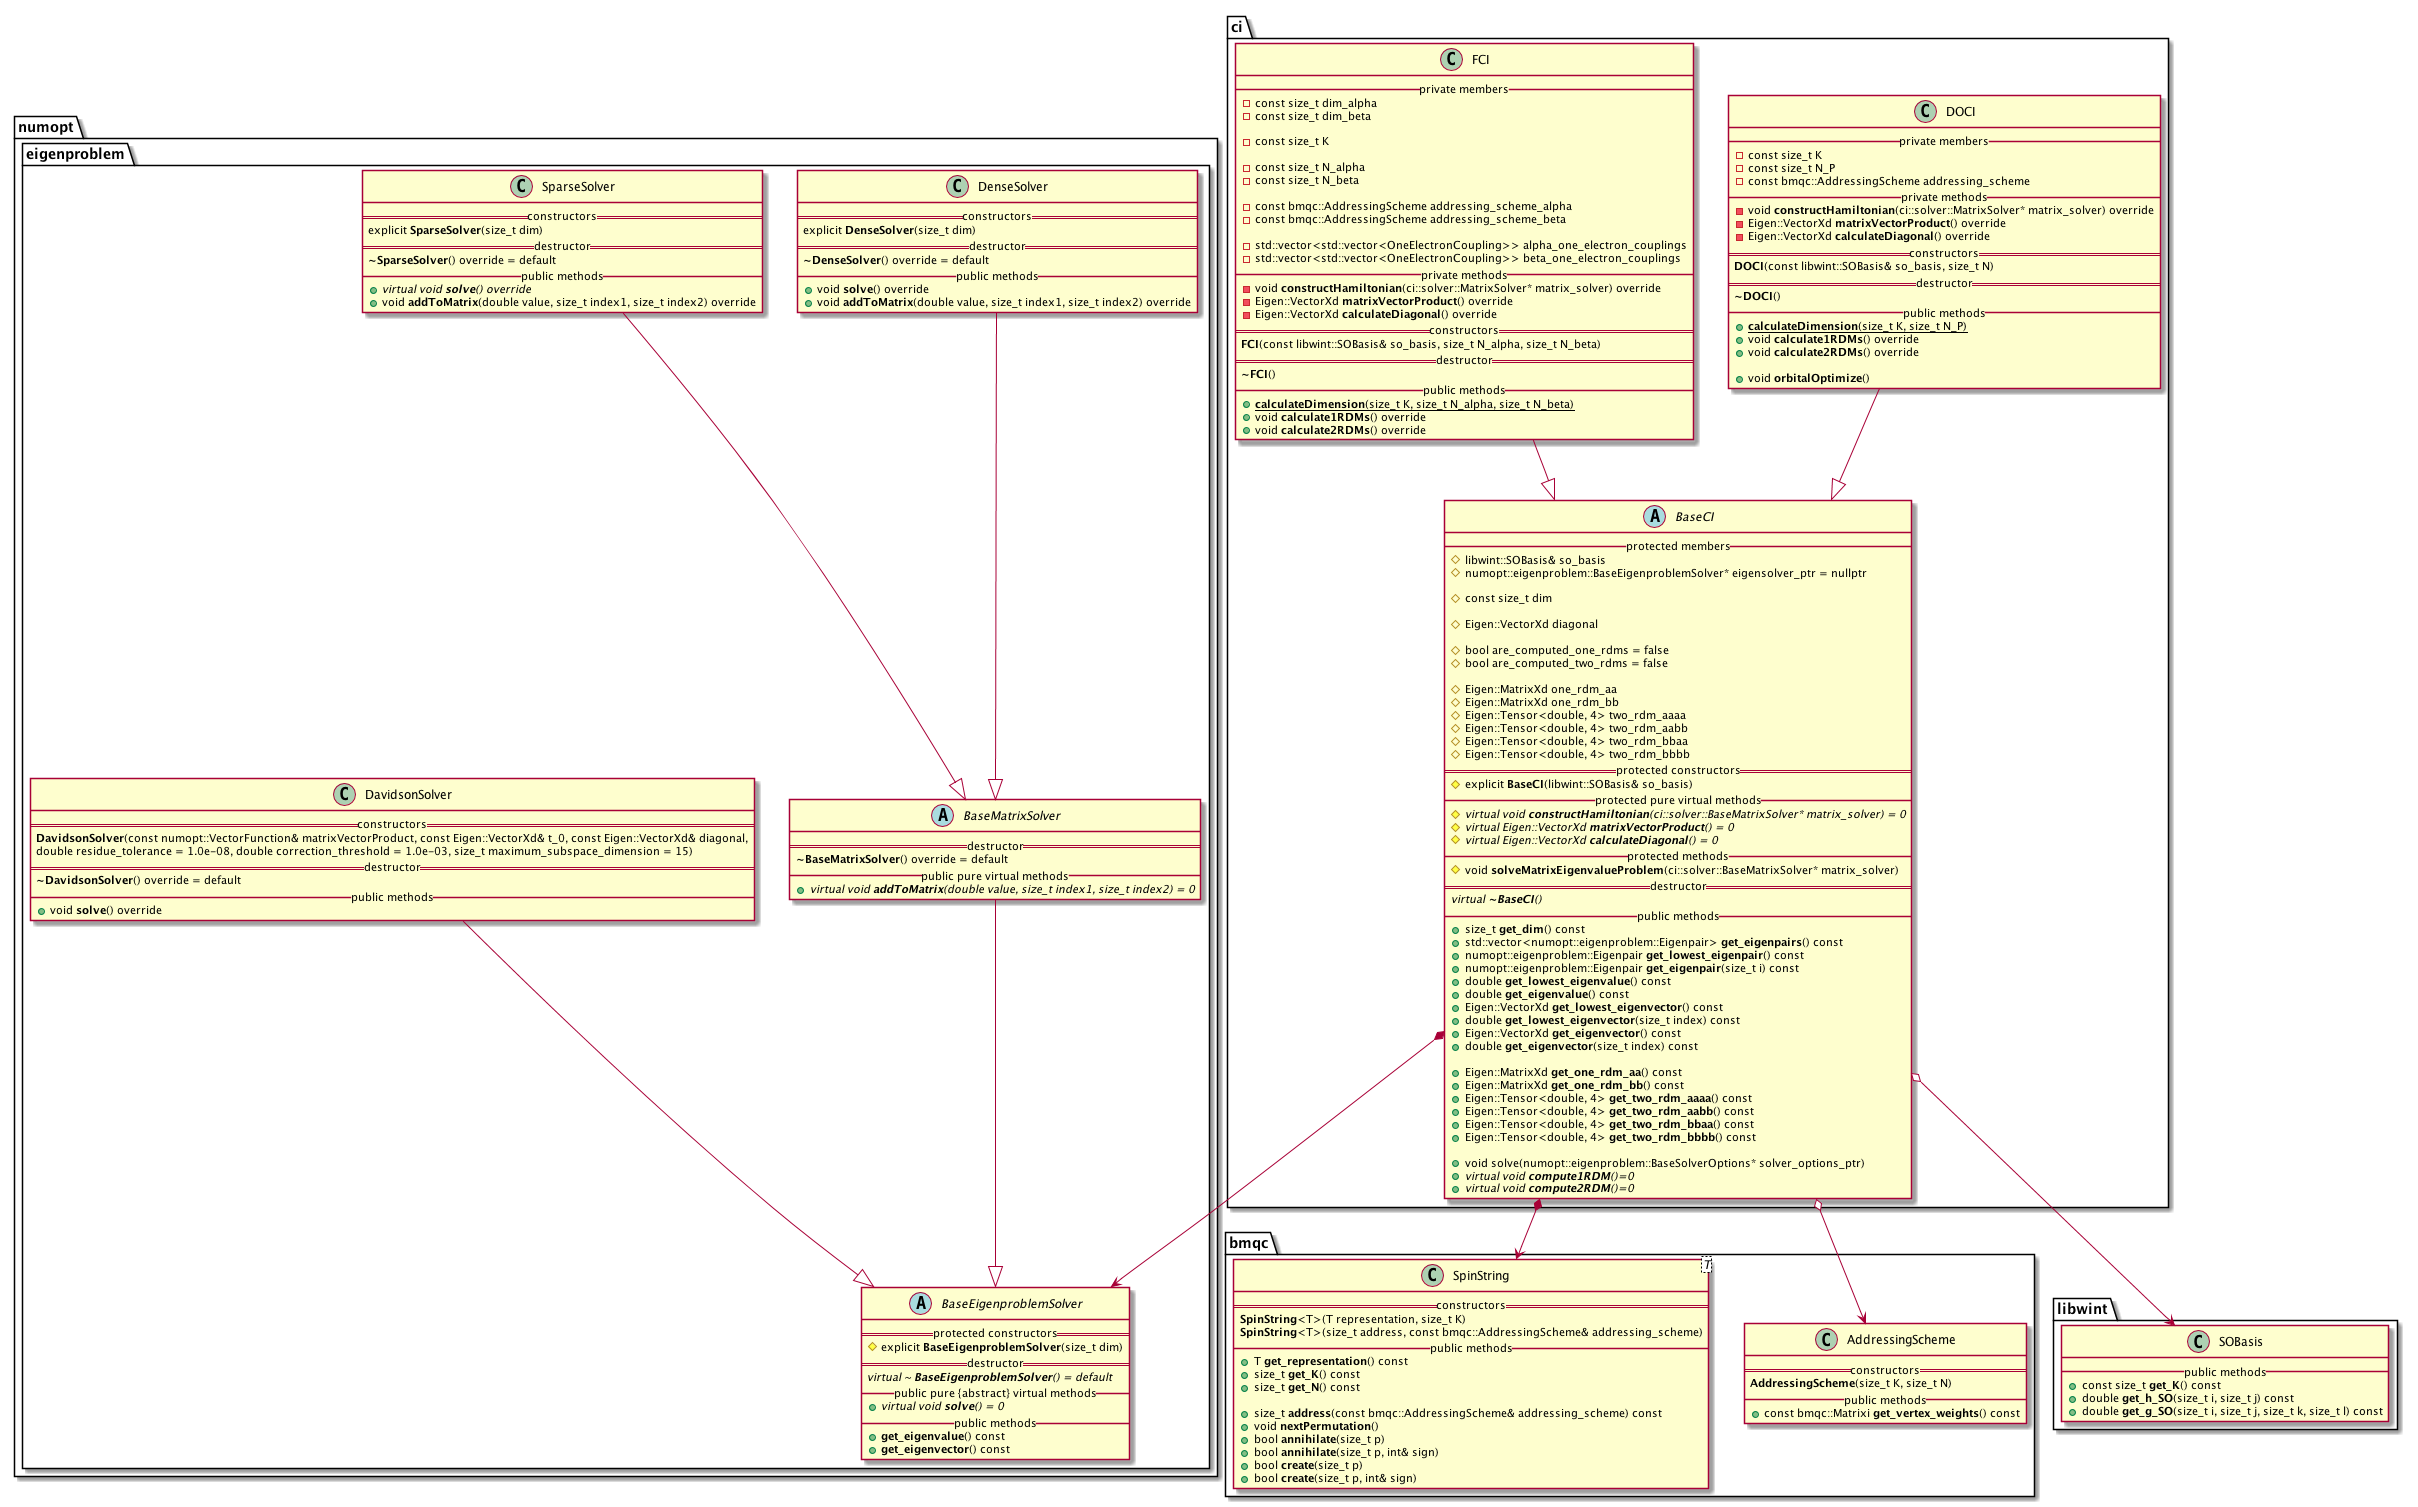

The diagram above was rendered by PlantUML. Its source (embedded in the PNG):
@startuml


namespace numopt {


namespace eigenproblem {


        abstract class BaseEigenproblemSolver {
            == protected constructors ==
                # explicit **BaseEigenproblemSolver**(size_t dim)
            == destructor ==
                {abstract} virtual ~ **BaseEigenproblemSolver**() = default
            __ public pure {abstract} virtual methods __
                + {abstract} virtual void **solve**() = 0
            __ public methods __
                + **get_eigenvalue**() const
                + **get_eigenvector**() const
        }

        BaseMatrixSolver --|> BaseEigenproblemSolver
        abstract class BaseMatrixSolver {
            == destructor ==
                **~BaseMatrixSolver**() override = default
            __ public pure virtual methods __
                + {abstract} virtual void **addToMatrix**(double value, size_t index1, size_t index2) = 0
        }


        DenseSolver --|> BaseMatrixSolver
        class DenseSolver {
            == constructors ==
                explicit **DenseSolver**(size_t dim)
            == destructor ==
                 **~DenseSolver**() override = default
            __ public methods __
                + void **solve**() override
                + void **addToMatrix**(double value, size_t index1, size_t index2) override
        }


        SparseSolver --|> BaseMatrixSolver
        class SparseSolver {
            == constructors ==
                explicit **SparseSolver**(size_t dim)
            == destructor ==
                 **~SparseSolver**() override = default
            __ public methods __
                + {abstract} virtual void **solve**() override
                + void **addToMatrix**(double value, size_t index1, size_t index2) override
        }


        DavidsonSolver --|> BaseEigenproblemSolver
        class DavidsonSolver {
            == constructors ==
                **DavidsonSolver**(const numopt::VectorFunction& matrixVectorProduct, const Eigen::VectorXd& t_0, const Eigen::VectorXd& diagonal,
                                   double residue_tolerance = 1.0e-08, double correction_threshold = 1.0e-03, size_t maximum_subspace_dimension = 15)
            == destructor ==
                 **~DavidsonSolver**() override = default
            __ public methods __
                + void **solve**() override
        }


    }


}



namespace bmqc {

    class AddressingScheme {
        == constructors ==
            **AddressingScheme**(size_t K, size_t N)
        __ public methods __
            + const bmqc::Matrixi **get_vertex_weights**() const
    }

    class SpinString<T> {
        == constructors ==
            **SpinString**<T>(T representation, size_t K)
            **SpinString**<T>(size_t address, const bmqc::AddressingScheme& addressing_scheme)
        __ public methods __
            + T **get_representation**() const
            + size_t **get_K**() const
            + size_t **get_N**() const

            + size_t **address**(const bmqc::AddressingScheme& addressing_scheme) const
            + void **nextPermutation**()
            + bool **annihilate**(size_t p)
            + bool **annihilate**(size_t p, int& sign)
            + bool **create**(size_t p)
            + bool **create**(size_t p, int& sign)
    }


}



namespace libwint {

    class SOBasis {
        __ public methods __
            + const size_t **get_K**() const
            + double **get_h_SO**(size_t i, size_t j) const
            + double **get_g_SO**(size_t i, size_t j, size_t k, size_t l) const
    }


}



namespace ci {


    abstract class BaseCI {
        __ protected members __
            # libwint::SOBasis& so_basis
            # numopt::eigenproblem::BaseEigenproblemSolver* eigensolver_ptr = nullptr

            # const size_t dim

            # Eigen::VectorXd diagonal

            # bool are_computed_one_rdms = false
            # bool are_computed_two_rdms = false

            # Eigen::MatrixXd one_rdm_aa
            # Eigen::MatrixXd one_rdm_bb
            # Eigen::Tensor<double, 4> two_rdm_aaaa
            # Eigen::Tensor<double, 4> two_rdm_aabb
            # Eigen::Tensor<double, 4> two_rdm_bbaa
            # Eigen::Tensor<double, 4> two_rdm_bbbb
        == protected constructors ==
            # explicit **BaseCI**(libwint::SOBasis& so_basis)
        __ protected pure virtual methods __
            # {abstract} virtual void **constructHamiltonian**(ci::solver::BaseMatrixSolver* matrix_solver) = 0
            # {abstract} virtual Eigen::VectorXd **matrixVectorProduct**() = 0
            # {abstract} virtual Eigen::VectorXd **calculateDiagonal**() = 0
        __ protected methods __
            # void **solveMatrixEigenvalueProblem**(ci::solver::BaseMatrixSolver* matrix_solver)
        == destructor ==
            {abstract} virtual **~BaseCI**()
        __ public methods __
            + size_t **get_dim**() const
            + std::vector<numopt::eigenproblem::Eigenpair> **get_eigenpairs**() const
            + numopt::eigenproblem::Eigenpair **get_lowest_eigenpair**() const
            + numopt::eigenproblem::Eigenpair **get_eigenpair**(size_t i) const
            + double **get_lowest_eigenvalue**() const
            + double **get_eigenvalue**() const
            + Eigen::VectorXd **get_lowest_eigenvector**() const
            + double **get_lowest_eigenvector**(size_t index) const
            + Eigen::VectorXd **get_eigenvector**() const
            + double **get_eigenvector**(size_t index) const

            + Eigen::MatrixXd **get_one_rdm_aa**() const
            + Eigen::MatrixXd **get_one_rdm_bb**() const
            + Eigen::Tensor<double, 4> **get_two_rdm_aaaa**() const
            + Eigen::Tensor<double, 4> **get_two_rdm_aabb**() const
            + Eigen::Tensor<double, 4> **get_two_rdm_bbaa**() const
            + Eigen::Tensor<double, 4> **get_two_rdm_bbbb**() const

            + void solve(numopt::eigenproblem::BaseSolverOptions* solver_options_ptr)
            + {abstract} virtual void **compute1RDM**()=0
            + {abstract} virtual void **compute2RDM**()=0
    }
    ci.BaseCI *--> numopt.eigenproblem.BaseEigenproblemSolver
    ci.BaseCI *--> bmqc.SpinString
    ci.BaseCI o--> bmqc.AddressingScheme
    ci.BaseCI o--> libwint.SOBasis


    ci.DOCI --|> ci.BaseCI
    class DOCI {
        __ private members __
            - const size_t K
            - const size_t N_P
            - const bmqc::AddressingScheme addressing_scheme
        __ private methods __
            - void **constructHamiltonian**(ci::solver::MatrixSolver* matrix_solver) override
            - Eigen::VectorXd **matrixVectorProduct**() override
            - Eigen::VectorXd **calculateDiagonal**() override
        == constructors ==
            **DOCI**(const libwint::SOBasis& so_basis, size_t N)
        == destructor ==
            **~DOCI**()
        __ public methods __
            + {static} **calculateDimension**(size_t K, size_t N_P)
            + void **calculate1RDMs**() override
            + void **calculate2RDMs**() override

            + void **orbitalOptimize**()
    }

    ci.FCI --|> ci.BaseCI
    class FCI {
        __ private members __
            - const size_t dim_alpha
            - const size_t dim_beta

            - const size_t K

            - const size_t N_alpha
            - const size_t N_beta

            - const bmqc::AddressingScheme addressing_scheme_alpha
            - const bmqc::AddressingScheme addressing_scheme_beta

            - std::vector<std::vector<OneElectronCoupling>> alpha_one_electron_couplings
            - std::vector<std::vector<OneElectronCoupling>> beta_one_electron_couplings
        __ private methods __
            - void **constructHamiltonian**(ci::solver::MatrixSolver* matrix_solver) override
            - Eigen::VectorXd **matrixVectorProduct**() override
            - Eigen::VectorXd **calculateDiagonal**() override
        == constructors ==
            **FCI**(const libwint::SOBasis& so_basis, size_t N_alpha, size_t N_beta)
        == destructor ==
            **~FCI**()
        __ public methods __
            + {static} **calculateDimension**(size_t K, size_t N_alpha, size_t N_beta)
            + void **calculate1RDMs**() override
            + void **calculate2RDMs**() override
    }
}


@enduml